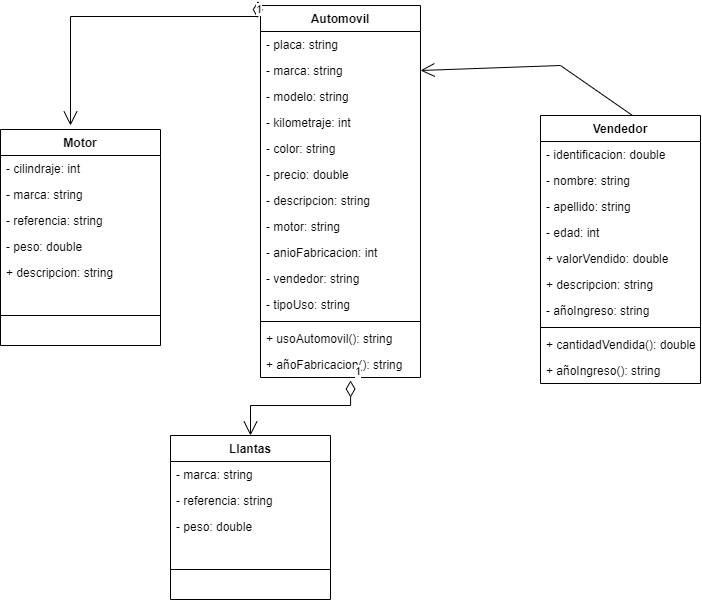

The diagram above was exported from draw.io. Its source (the exported page's mxGraphModel, read from the mxfile embedded in the PNG):
<mxGraphModel dx="723" dy="402" grid="1" gridSize="10" guides="1" tooltips="1" connect="1" arrows="1" fold="1" page="1" pageScale="1" pageWidth="827" pageHeight="1169" math="0" shadow="0">
  <root>
    <mxCell id="0" />
    <mxCell id="1" parent="0" />
    <mxCell id="nlm_2taMyj8yTwto41Zm-1" value="Automovil" style="swimlane;fontStyle=1;align=center;verticalAlign=top;childLayout=stackLayout;horizontal=1;startSize=26;horizontalStack=0;resizeParent=1;resizeParentMax=0;resizeLast=0;collapsible=1;marginBottom=0;" vertex="1" parent="1">
      <mxGeometry x="310" y="40" width="160" height="372" as="geometry" />
    </mxCell>
    <mxCell id="nlm_2taMyj8yTwto41Zm-2" value="- placa: string&#10;" style="text;strokeColor=none;fillColor=none;align=left;verticalAlign=top;spacingLeft=4;spacingRight=4;overflow=hidden;rotatable=0;points=[[0,0.5],[1,0.5]];portConstraint=eastwest;" vertex="1" parent="nlm_2taMyj8yTwto41Zm-1">
      <mxGeometry y="26" width="160" height="26" as="geometry" />
    </mxCell>
    <mxCell id="nlm_2taMyj8yTwto41Zm-6" value="- marca: string&#10;" style="text;strokeColor=none;fillColor=none;align=left;verticalAlign=top;spacingLeft=4;spacingRight=4;overflow=hidden;rotatable=0;points=[[0,0.5],[1,0.5]];portConstraint=eastwest;" vertex="1" parent="nlm_2taMyj8yTwto41Zm-1">
      <mxGeometry y="52" width="160" height="26" as="geometry" />
    </mxCell>
    <mxCell id="nlm_2taMyj8yTwto41Zm-5" value="- modelo: string&#10;" style="text;strokeColor=none;fillColor=none;align=left;verticalAlign=top;spacingLeft=4;spacingRight=4;overflow=hidden;rotatable=0;points=[[0,0.5],[1,0.5]];portConstraint=eastwest;" vertex="1" parent="nlm_2taMyj8yTwto41Zm-1">
      <mxGeometry y="78" width="160" height="26" as="geometry" />
    </mxCell>
    <mxCell id="nlm_2taMyj8yTwto41Zm-7" value="- kilometraje: int&#10;" style="text;strokeColor=none;fillColor=none;align=left;verticalAlign=top;spacingLeft=4;spacingRight=4;overflow=hidden;rotatable=0;points=[[0,0.5],[1,0.5]];portConstraint=eastwest;" vertex="1" parent="nlm_2taMyj8yTwto41Zm-1">
      <mxGeometry y="104" width="160" height="26" as="geometry" />
    </mxCell>
    <mxCell id="nlm_2taMyj8yTwto41Zm-8" value="- color: string&#10;" style="text;strokeColor=none;fillColor=none;align=left;verticalAlign=top;spacingLeft=4;spacingRight=4;overflow=hidden;rotatable=0;points=[[0,0.5],[1,0.5]];portConstraint=eastwest;" vertex="1" parent="nlm_2taMyj8yTwto41Zm-1">
      <mxGeometry y="130" width="160" height="26" as="geometry" />
    </mxCell>
    <mxCell id="nlm_2taMyj8yTwto41Zm-12" value="- precio: double&#10;" style="text;strokeColor=none;fillColor=none;align=left;verticalAlign=top;spacingLeft=4;spacingRight=4;overflow=hidden;rotatable=0;points=[[0,0.5],[1,0.5]];portConstraint=eastwest;" vertex="1" parent="nlm_2taMyj8yTwto41Zm-1">
      <mxGeometry y="156" width="160" height="26" as="geometry" />
    </mxCell>
    <mxCell id="nlm_2taMyj8yTwto41Zm-9" value="- descripcion: string&#10;" style="text;strokeColor=none;fillColor=none;align=left;verticalAlign=top;spacingLeft=4;spacingRight=4;overflow=hidden;rotatable=0;points=[[0,0.5],[1,0.5]];portConstraint=eastwest;" vertex="1" parent="nlm_2taMyj8yTwto41Zm-1">
      <mxGeometry y="182" width="160" height="26" as="geometry" />
    </mxCell>
    <mxCell id="nlm_2taMyj8yTwto41Zm-11" value="- motor: string&#10;" style="text;strokeColor=none;fillColor=none;align=left;verticalAlign=top;spacingLeft=4;spacingRight=4;overflow=hidden;rotatable=0;points=[[0,0.5],[1,0.5]];portConstraint=eastwest;" vertex="1" parent="nlm_2taMyj8yTwto41Zm-1">
      <mxGeometry y="208" width="160" height="26" as="geometry" />
    </mxCell>
    <mxCell id="nlm_2taMyj8yTwto41Zm-10" value="- anioFabricacion: int&#10;" style="text;strokeColor=none;fillColor=none;align=left;verticalAlign=top;spacingLeft=4;spacingRight=4;overflow=hidden;rotatable=0;points=[[0,0.5],[1,0.5]];portConstraint=eastwest;" vertex="1" parent="nlm_2taMyj8yTwto41Zm-1">
      <mxGeometry y="234" width="160" height="26" as="geometry" />
    </mxCell>
    <mxCell id="nlm_2taMyj8yTwto41Zm-53" value="- vendedor: string&#10;" style="text;strokeColor=none;fillColor=none;align=left;verticalAlign=top;spacingLeft=4;spacingRight=4;overflow=hidden;rotatable=0;points=[[0,0.5],[1,0.5]];portConstraint=eastwest;" vertex="1" parent="nlm_2taMyj8yTwto41Zm-1">
      <mxGeometry y="260" width="160" height="26" as="geometry" />
    </mxCell>
    <mxCell id="nlm_2taMyj8yTwto41Zm-52" value="- tipoUso: string&#10;" style="text;strokeColor=none;fillColor=none;align=left;verticalAlign=top;spacingLeft=4;spacingRight=4;overflow=hidden;rotatable=0;points=[[0,0.5],[1,0.5]];portConstraint=eastwest;" vertex="1" parent="nlm_2taMyj8yTwto41Zm-1">
      <mxGeometry y="286" width="160" height="26" as="geometry" />
    </mxCell>
    <mxCell id="nlm_2taMyj8yTwto41Zm-3" value="" style="line;strokeWidth=1;fillColor=none;align=left;verticalAlign=middle;spacingTop=-1;spacingLeft=3;spacingRight=3;rotatable=0;labelPosition=right;points=[];portConstraint=eastwest;" vertex="1" parent="nlm_2taMyj8yTwto41Zm-1">
      <mxGeometry y="312" width="160" height="8" as="geometry" />
    </mxCell>
    <mxCell id="nlm_2taMyj8yTwto41Zm-4" value="+ usoAutomovil(): string" style="text;strokeColor=none;fillColor=none;align=left;verticalAlign=top;spacingLeft=4;spacingRight=4;overflow=hidden;rotatable=0;points=[[0,0.5],[1,0.5]];portConstraint=eastwest;" vertex="1" parent="nlm_2taMyj8yTwto41Zm-1">
      <mxGeometry y="320" width="160" height="26" as="geometry" />
    </mxCell>
    <mxCell id="nlm_2taMyj8yTwto41Zm-13" value="+ añoFabricacion(): string" style="text;strokeColor=none;fillColor=none;align=left;verticalAlign=top;spacingLeft=4;spacingRight=4;overflow=hidden;rotatable=0;points=[[0,0.5],[1,0.5]];portConstraint=eastwest;" vertex="1" parent="nlm_2taMyj8yTwto41Zm-1">
      <mxGeometry y="346" width="160" height="26" as="geometry" />
    </mxCell>
    <mxCell id="nlm_2taMyj8yTwto41Zm-14" value="Motor" style="swimlane;fontStyle=1;align=center;verticalAlign=top;childLayout=stackLayout;horizontal=1;startSize=26;horizontalStack=0;resizeParent=1;resizeParentMax=0;resizeLast=0;collapsible=1;marginBottom=0;" vertex="1" parent="1">
      <mxGeometry x="50" y="164" width="160" height="216" as="geometry" />
    </mxCell>
    <mxCell id="nlm_2taMyj8yTwto41Zm-15" value="- cilindraje: int&#10;" style="text;strokeColor=none;fillColor=none;align=left;verticalAlign=top;spacingLeft=4;spacingRight=4;overflow=hidden;rotatable=0;points=[[0,0.5],[1,0.5]];portConstraint=eastwest;" vertex="1" parent="nlm_2taMyj8yTwto41Zm-14">
      <mxGeometry y="26" width="160" height="26" as="geometry" />
    </mxCell>
    <mxCell id="nlm_2taMyj8yTwto41Zm-16" value="- marca: string&#10;" style="text;strokeColor=none;fillColor=none;align=left;verticalAlign=top;spacingLeft=4;spacingRight=4;overflow=hidden;rotatable=0;points=[[0,0.5],[1,0.5]];portConstraint=eastwest;" vertex="1" parent="nlm_2taMyj8yTwto41Zm-14">
      <mxGeometry y="52" width="160" height="26" as="geometry" />
    </mxCell>
    <mxCell id="nlm_2taMyj8yTwto41Zm-17" value="- referencia: string&#10;" style="text;strokeColor=none;fillColor=none;align=left;verticalAlign=top;spacingLeft=4;spacingRight=4;overflow=hidden;rotatable=0;points=[[0,0.5],[1,0.5]];portConstraint=eastwest;" vertex="1" parent="nlm_2taMyj8yTwto41Zm-14">
      <mxGeometry y="78" width="160" height="26" as="geometry" />
    </mxCell>
    <mxCell id="nlm_2taMyj8yTwto41Zm-18" value="- peso: double&#10;" style="text;strokeColor=none;fillColor=none;align=left;verticalAlign=top;spacingLeft=4;spacingRight=4;overflow=hidden;rotatable=0;points=[[0,0.5],[1,0.5]];portConstraint=eastwest;" vertex="1" parent="nlm_2taMyj8yTwto41Zm-14">
      <mxGeometry y="104" width="160" height="26" as="geometry" />
    </mxCell>
    <mxCell id="nlm_2taMyj8yTwto41Zm-21" value="+ descripcion: string&#10;" style="text;strokeColor=none;fillColor=none;align=left;verticalAlign=top;spacingLeft=4;spacingRight=4;overflow=hidden;rotatable=0;points=[[0,0.5],[1,0.5]];portConstraint=eastwest;" vertex="1" parent="nlm_2taMyj8yTwto41Zm-14">
      <mxGeometry y="130" width="160" height="26" as="geometry" />
    </mxCell>
    <mxCell id="nlm_2taMyj8yTwto41Zm-24" value="" style="line;strokeWidth=1;fillColor=none;align=left;verticalAlign=middle;spacingTop=-1;spacingLeft=3;spacingRight=3;rotatable=0;labelPosition=right;points=[];portConstraint=eastwest;" vertex="1" parent="nlm_2taMyj8yTwto41Zm-14">
      <mxGeometry y="156" width="160" height="60" as="geometry" />
    </mxCell>
    <mxCell id="nlm_2taMyj8yTwto41Zm-27" value="Llantas" style="swimlane;fontStyle=1;align=center;verticalAlign=top;childLayout=stackLayout;horizontal=1;startSize=26;horizontalStack=0;resizeParent=1;resizeParentMax=0;resizeLast=0;collapsible=1;marginBottom=0;" vertex="1" parent="1">
      <mxGeometry x="220" y="470" width="160" height="164" as="geometry" />
    </mxCell>
    <mxCell id="nlm_2taMyj8yTwto41Zm-29" value="- marca: string&#10;" style="text;strokeColor=none;fillColor=none;align=left;verticalAlign=top;spacingLeft=4;spacingRight=4;overflow=hidden;rotatable=0;points=[[0,0.5],[1,0.5]];portConstraint=eastwest;" vertex="1" parent="nlm_2taMyj8yTwto41Zm-27">
      <mxGeometry y="26" width="160" height="26" as="geometry" />
    </mxCell>
    <mxCell id="nlm_2taMyj8yTwto41Zm-30" value="- referencia: string&#10;" style="text;strokeColor=none;fillColor=none;align=left;verticalAlign=top;spacingLeft=4;spacingRight=4;overflow=hidden;rotatable=0;points=[[0,0.5],[1,0.5]];portConstraint=eastwest;" vertex="1" parent="nlm_2taMyj8yTwto41Zm-27">
      <mxGeometry y="52" width="160" height="26" as="geometry" />
    </mxCell>
    <mxCell id="nlm_2taMyj8yTwto41Zm-31" value="- peso: double&#10;" style="text;strokeColor=none;fillColor=none;align=left;verticalAlign=top;spacingLeft=4;spacingRight=4;overflow=hidden;rotatable=0;points=[[0,0.5],[1,0.5]];portConstraint=eastwest;" vertex="1" parent="nlm_2taMyj8yTwto41Zm-27">
      <mxGeometry y="78" width="160" height="26" as="geometry" />
    </mxCell>
    <mxCell id="nlm_2taMyj8yTwto41Zm-33" value="" style="line;strokeWidth=1;fillColor=none;align=left;verticalAlign=middle;spacingTop=-1;spacingLeft=3;spacingRight=3;rotatable=0;labelPosition=right;points=[];portConstraint=eastwest;" vertex="1" parent="nlm_2taMyj8yTwto41Zm-27">
      <mxGeometry y="104" width="160" height="60" as="geometry" />
    </mxCell>
    <mxCell id="nlm_2taMyj8yTwto41Zm-34" value="Vendedor" style="swimlane;fontStyle=1;align=center;verticalAlign=top;childLayout=stackLayout;horizontal=1;startSize=26;horizontalStack=0;resizeParent=1;resizeParentMax=0;resizeLast=0;collapsible=1;marginBottom=0;" vertex="1" parent="1">
      <mxGeometry x="590" y="150" width="160" height="268" as="geometry" />
    </mxCell>
    <mxCell id="nlm_2taMyj8yTwto41Zm-35" value="- identificacion: double&#10;" style="text;strokeColor=none;fillColor=none;align=left;verticalAlign=top;spacingLeft=4;spacingRight=4;overflow=hidden;rotatable=0;points=[[0,0.5],[1,0.5]];portConstraint=eastwest;" vertex="1" parent="nlm_2taMyj8yTwto41Zm-34">
      <mxGeometry y="26" width="160" height="26" as="geometry" />
    </mxCell>
    <mxCell id="nlm_2taMyj8yTwto41Zm-36" value="- nombre: string&#10;" style="text;strokeColor=none;fillColor=none;align=left;verticalAlign=top;spacingLeft=4;spacingRight=4;overflow=hidden;rotatable=0;points=[[0,0.5],[1,0.5]];portConstraint=eastwest;" vertex="1" parent="nlm_2taMyj8yTwto41Zm-34">
      <mxGeometry y="52" width="160" height="26" as="geometry" />
    </mxCell>
    <mxCell id="nlm_2taMyj8yTwto41Zm-37" value="- apellido: string&#10;" style="text;strokeColor=none;fillColor=none;align=left;verticalAlign=top;spacingLeft=4;spacingRight=4;overflow=hidden;rotatable=0;points=[[0,0.5],[1,0.5]];portConstraint=eastwest;" vertex="1" parent="nlm_2taMyj8yTwto41Zm-34">
      <mxGeometry y="78" width="160" height="26" as="geometry" />
    </mxCell>
    <mxCell id="nlm_2taMyj8yTwto41Zm-38" value="- edad: int&#10;" style="text;strokeColor=none;fillColor=none;align=left;verticalAlign=top;spacingLeft=4;spacingRight=4;overflow=hidden;rotatable=0;points=[[0,0.5],[1,0.5]];portConstraint=eastwest;" vertex="1" parent="nlm_2taMyj8yTwto41Zm-34">
      <mxGeometry y="104" width="160" height="26" as="geometry" />
    </mxCell>
    <mxCell id="nlm_2taMyj8yTwto41Zm-39" value="+ valorVendido: double&#10;" style="text;strokeColor=none;fillColor=none;align=left;verticalAlign=top;spacingLeft=4;spacingRight=4;overflow=hidden;rotatable=0;points=[[0,0.5],[1,0.5]];portConstraint=eastwest;" vertex="1" parent="nlm_2taMyj8yTwto41Zm-34">
      <mxGeometry y="130" width="160" height="26" as="geometry" />
    </mxCell>
    <mxCell id="nlm_2taMyj8yTwto41Zm-41" value="+ descripcion: string&#10;" style="text;strokeColor=none;fillColor=none;align=left;verticalAlign=top;spacingLeft=4;spacingRight=4;overflow=hidden;rotatable=0;points=[[0,0.5],[1,0.5]];portConstraint=eastwest;" vertex="1" parent="nlm_2taMyj8yTwto41Zm-34">
      <mxGeometry y="156" width="160" height="26" as="geometry" />
    </mxCell>
    <mxCell id="nlm_2taMyj8yTwto41Zm-42" value="- añoIngreso: string&#10;" style="text;strokeColor=none;fillColor=none;align=left;verticalAlign=top;spacingLeft=4;spacingRight=4;overflow=hidden;rotatable=0;points=[[0,0.5],[1,0.5]];portConstraint=eastwest;" vertex="1" parent="nlm_2taMyj8yTwto41Zm-34">
      <mxGeometry y="182" width="160" height="26" as="geometry" />
    </mxCell>
    <mxCell id="nlm_2taMyj8yTwto41Zm-44" value="" style="line;strokeWidth=1;fillColor=none;align=left;verticalAlign=middle;spacingTop=-1;spacingLeft=3;spacingRight=3;rotatable=0;labelPosition=right;points=[];portConstraint=eastwest;" vertex="1" parent="nlm_2taMyj8yTwto41Zm-34">
      <mxGeometry y="208" width="160" height="8" as="geometry" />
    </mxCell>
    <mxCell id="nlm_2taMyj8yTwto41Zm-45" value="+ cantidadVendida(): double" style="text;strokeColor=none;fillColor=none;align=left;verticalAlign=top;spacingLeft=4;spacingRight=4;overflow=hidden;rotatable=0;points=[[0,0.5],[1,0.5]];portConstraint=eastwest;" vertex="1" parent="nlm_2taMyj8yTwto41Zm-34">
      <mxGeometry y="216" width="160" height="26" as="geometry" />
    </mxCell>
    <mxCell id="nlm_2taMyj8yTwto41Zm-46" value="+ añoIngreso(): string" style="text;strokeColor=none;fillColor=none;align=left;verticalAlign=top;spacingLeft=4;spacingRight=4;overflow=hidden;rotatable=0;points=[[0,0.5],[1,0.5]];portConstraint=eastwest;" vertex="1" parent="nlm_2taMyj8yTwto41Zm-34">
      <mxGeometry y="242" width="160" height="26" as="geometry" />
    </mxCell>
    <mxCell id="nlm_2taMyj8yTwto41Zm-47" value="" style="endArrow=open;endFill=1;endSize=12;html=1;rounded=0;entryX=1;entryY=0.5;entryDx=0;entryDy=0;exitX=0.575;exitY=0;exitDx=0;exitDy=0;exitPerimeter=0;" edge="1" parent="1" source="nlm_2taMyj8yTwto41Zm-34" target="nlm_2taMyj8yTwto41Zm-6">
      <mxGeometry width="160" relative="1" as="geometry">
        <mxPoint x="580" y="240" as="sourcePoint" />
        <mxPoint x="450" y="250" as="targetPoint" />
        <Array as="points">
          <mxPoint x="610" y="100" />
        </Array>
      </mxGeometry>
    </mxCell>
    <mxCell id="nlm_2taMyj8yTwto41Zm-50" value="1" style="endArrow=open;html=1;endSize=12;startArrow=diamondThin;startSize=14;startFill=0;edgeStyle=orthogonalEdgeStyle;align=left;verticalAlign=bottom;rounded=0;entryX=0.5;entryY=0;entryDx=0;entryDy=0;exitX=0.563;exitY=1.115;exitDx=0;exitDy=0;exitPerimeter=0;" edge="1" parent="1" source="nlm_2taMyj8yTwto41Zm-13" target="nlm_2taMyj8yTwto41Zm-27">
      <mxGeometry x="-1" y="3" relative="1" as="geometry">
        <mxPoint x="400" y="390" as="sourcePoint" />
        <mxPoint x="450" y="350" as="targetPoint" />
        <Array as="points">
          <mxPoint x="400" y="440" />
          <mxPoint x="300" y="440" />
        </Array>
      </mxGeometry>
    </mxCell>
    <mxCell id="nlm_2taMyj8yTwto41Zm-51" value="1" style="endArrow=open;html=1;endSize=12;startArrow=diamondThin;startSize=14;startFill=0;edgeStyle=orthogonalEdgeStyle;align=left;verticalAlign=bottom;rounded=0;exitX=-0.019;exitY=0.034;exitDx=0;exitDy=0;exitPerimeter=0;" edge="1" parent="1" source="nlm_2taMyj8yTwto41Zm-1">
      <mxGeometry x="-1" y="3" relative="1" as="geometry">
        <mxPoint x="290" y="50" as="sourcePoint" />
        <mxPoint x="120" y="160" as="targetPoint" />
        <Array as="points">
          <mxPoint x="120" y="51" />
        </Array>
      </mxGeometry>
    </mxCell>
  </root>
</mxGraphModel>